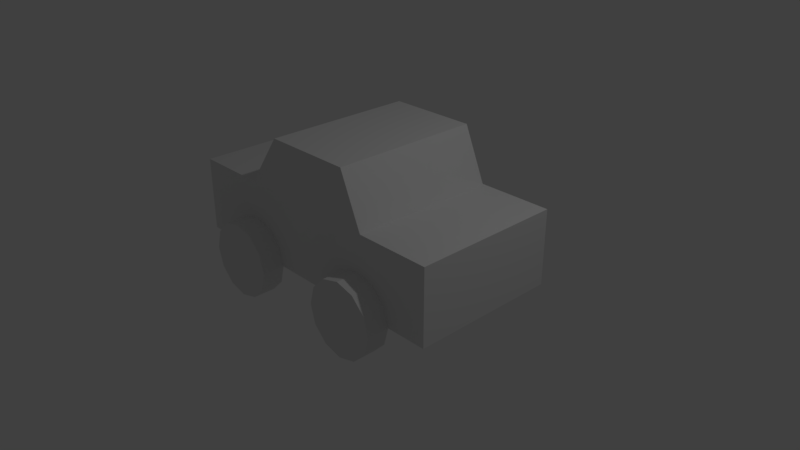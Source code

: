 # Source: carT2.blend  (saved by Blender 2.78.0; exported with 4.5.12 LTS)
import bpy
from mathutils import Matrix  # noqa: F401  (used for matrix-valued properties, if any)

bpy.ops.wm.read_factory_settings(use_empty=True)
scene = bpy.context.scene
scene.name = 'Scene'

# ---- collections
col_collection_1 = bpy.data.collections.new('Collection 1'); scene.collection.children.link(col_collection_1)

# ---- materials (node trees are filled in below, after node groups)
mat_material_003 = bpy.data.materials.new('Material.003')
mat_material_003.alpha_threshold = 0.0
mat_material_003.use_transparent_shadow = False
mat_material_003.roughness = 0.5
mat_material_001 = bpy.data.materials.new('Material.001')
mat_material_001.alpha_threshold = 0.0
mat_material_001.use_transparent_shadow = False
mat_material_001.roughness = 0.5
mat_material_002 = bpy.data.materials.new('Material.002')
mat_material_002.alpha_threshold = 0.0
mat_material_002.use_transparent_shadow = False
mat_material_002.roughness = 0.5

# ---- material node trees

# ---- world
world_world = bpy.data.worlds.new('World'); scene.world = world_world
world_world.color = (0.05088, 0.05088, 0.05088)
world_world.use_sun_shadow = False
world_world.sun_shadow_jitter_overblur = 0.0
world_world.cycles.sampling_method = 'MANUAL'

# ---- cameras
cam_camera = bpy.data.cameras.new('Camera')
cam_camera.clip_end = 100.0
cam_camera.lens = 35.0
cam_camera.sensor_width = 32.0
cam_camera.sensor_height = 18.0
cam_camera.ortho_scale = 7.314
cam_camera.dof.focus_distance = 0.0
cam_camera.dof.aperture_fstop = 128.0

# ---- lights
light_lamp = bpy.data.lights.new('Lamp', 'POINT')
light_lamp.transmission_factor = 0.0
light_lamp.cutoff_distance = 30.0
light_lamp.energy = 100.0
light_lamp.shadow_buffer_clip_start = 1.001
light_lamp.shadow_soft_size = 0.1
light_lamp.shadow_maximum_resolution = 0.006
light_lamp.use_absolute_resolution = True

# ---- meshes
me_circle_001 = bpy.data.meshes.new('Circle.001')
me_circle_001.from_pydata([(2.484e-09, 0.5, 0.05), (-0.25, 0.433, 0.05), (-0.433, 0.25, 0.05), (-0.5, -8.891e-08, 0.05), (-0.433, -0.25, 0.05), (-0.25, -0.433, 0.05), (-7.301e-08, -0.5, 0.05), (0.25, -0.433, 0.05), (0.433, -0.25, 0.05), (0.5, -2.995e-07, 0.05), (0.433, 0.25, 0.05), (0.25, 0.433, 0.05), (-0.25, 0.433, 0.35), (2.484e-09, 0.5, 0.35), (-0.433, 0.25, 0.35), (-0.5, -8.891e-08, 0.35), (-0.433, -0.25, 0.35), (-0.25, -0.433, 0.35), (-7.301e-08, -0.5, 0.35), (0.25, -0.433, 0.35), (0.433, -0.25, 0.35), (0.5, -2.995e-07, 0.35), (0.433, 0.25, 0.35), (0.25, 0.433, 0.35)], [], [(1, 0, 11, 10, 9, 8, 7, 6, 5, 4, 3, 2), (12, 14, 15, 16, 17, 18, 19, 20, 21, 22, 23, 13), (4, 5, 17, 16), (11, 0, 13, 23), (1, 2, 14, 12), (8, 9, 21, 20), (5, 6, 18, 17), (2, 3, 15, 14), (9, 10, 22, 21), (6, 7, 19, 18), (3, 4, 16, 15), (10, 11, 23, 22), (0, 1, 12, 13), (7, 8, 20, 19)])
_uv = me_circle_001.uv_layers.new(name='UVMap')
_uv.uv.foreach_set('vector', [0.567, 0.433, 0.5, 0.317, 0.5, 0.183, 0.567, 0.06699, 0.683, 0.0, 0.817, 6.171e-08, 0.933, 0.06699, 1.0, 0.183, 1.0, 0.317, 0.933, 0.433, 0.817, 0.5, 0.683, 0.5, 0.5, 0.317, 0.433, 0.433, 0.317, 0.5, 0.183, 0.5, 0.06699, 0.433, 4.628e-08, 0.317, 0.0, 0.183, 0.06699, 0.06699, 0.183, 9.256e-08, 0.317, 0.0, 0.433, 0.06699, 0.5, 0.183, 0.1553, 0.567, 0.1553, 0.683, 1.543e-08, 0.683, 0.0, 0.567, 0.1553, 0.933, 0.1553, 0.817, 0.3106, 0.817, 0.3106, 0.933, 0.1553, 0.683, 0.1553, 0.567, 0.3106, 0.567, 0.3106, 0.683, 0.3106, 0.866, 0.3106, 0.75, 0.4659, 0.75, 0.4659, 0.866, 0.1553, 0.683, 0.1553, 0.817, 0.0, 0.817, 1.543e-08, 0.683, 0.1553, 0.567, 0.1553, 0.5, 0.3106, 0.5, 0.3106, 0.567, 0.3106, 0.75, 0.3106, 0.616, 0.4659, 0.616, 0.4659, 0.75, 0.1553, 0.817, 0.1553, 0.933, 3.085e-08, 0.933, 0.0, 0.817, 0.1553, 0.5, 0.1553, 0.567, 0.0, 0.567, 3.085e-08, 0.5, 0.3106, 0.616, 0.3106, 0.5, 0.4659, 0.5, 0.4659, 0.616, 0.1553, 0.817, 0.1553, 0.683, 0.3106, 0.683, 0.3106, 0.817, 0.1553, 0.933, 0.1553, 1.0, 6.171e-08, 1.0, 3.085e-08, 0.933])
me_circle_001.materials.append(mat_material_003)
me_circle_001.use_remesh_preserve_volume = False
me_circle_001.use_remesh_preserve_attributes = False
me_circle_001.use_mirror_vertex_groups = False
me_circle_001.update()
me_plane = bpy.data.meshes.new('Plane')
me_plane.from_pydata([(-1.0, -1.0, 0.0), (1.0, -1.0, 0.0), (-1.0, 1.0, 0.0), (1.0, 1.0, 0.0), (-2.0, -1.0, 0.0), (-2.0, 1.0, 0.0), (2.0, -1.0, 0.0), (2.0, 1.0, 0.0), (-1.0, 1.0, 1.0), (-1.0, -1.0, 1.0), (1.0, -1.0, 1.0), (1.0, 1.0, 1.0), (-2.0, 1.0, 1.0), (-2.0, -1.0, 1.0), (2.0, -1.0, 1.0), (2.0, 1.0, 1.0), (-0.5, 1.0, 1.7), (-0.5, -1.0, 1.7), (0.7, -1.0, 1.7), (0.7, 1.0, 1.7)], [], [(0, 2, 3, 1), (0, 4, 5, 2), (3, 7, 6, 1), (10, 11, 19, 18), (9, 8, 12, 13), (11, 10, 14, 15), (4, 0, 9, 13), (3, 2, 8, 11), (0, 1, 10, 9), (7, 3, 11, 15), (2, 5, 12, 8), (5, 4, 13, 12), (1, 6, 14, 10), (6, 7, 15, 14), (17, 18, 19, 16), (8, 9, 17, 16), (11, 8, 16, 19), (9, 10, 18, 17)])
_uv = me_plane.uv_layers.new(name='UVMap')
_uv.uv.foreach_set('vector', [0.3254, 0.5, 8.728e-08, 0.5, 3.879e-08, 0.1667, 0.3254, 0.1667, 0.3254, 0.5, 0.3254, 0.6667, 1.067e-07, 0.6667, 8.728e-08, 0.5, 3.879e-08, 0.1667, 0.0, 1.987e-08, 0.3254, 0.0, 0.3254, 0.1667, 1.0, 9.934e-09, 1.0, 0.3333, 0.8786, 0.3333, 0.8786, 0.0, 0.602, 0.6667, 0.602, 1.0, 0.4393, 1.0, 0.4393, 0.6667, 0.4393, 0.6667, 0.4393, 1.0, 0.2766, 1.0, 0.2766, 0.6667, 0.602, 0.6667, 0.602, 0.5, 0.7647, 0.5, 0.7647, 0.6667, 0.602, 0.1667, 0.602, 0.5, 0.4393, 0.5, 0.4393, 0.1667, 0.602, 0.5, 0.602, 0.1667, 0.7647, 0.1667, 0.7647, 0.5, 0.602, 0.0, 0.602, 0.1667, 0.4393, 0.1667, 0.4393, 5.96e-08, 0.602, 0.5, 0.602, 0.6667, 0.4393, 0.6667, 0.4393, 0.5, 0.7647, 0.6667, 0.7647, 1.0, 0.602, 1.0, 0.602, 0.6667, 0.602, 0.1667, 0.602, 0.0, 0.7647, 0.0, 0.7647, 0.1667, 0.9241, 0.6667, 0.9241, 1.0, 0.7647, 1.0, 0.7647, 0.6667, 0.0, 0.6667, 0.1952, 0.6667, 0.1952, 1.0, 7.758e-08, 1.0, 0.9925, 0.3333, 0.9925, 0.6667, 0.8786, 0.6667, 0.8786, 0.3333, 0.4393, 0.1667, 0.4393, 0.5, 0.3254, 0.4167, 0.3254, 0.2167, 0.7647, 0.5, 0.7647, 0.1667, 0.8786, 0.2167, 0.8786, 0.4167])
me_plane.materials.append(mat_material_001)
me_plane.materials.append(mat_material_002)
me_plane.use_remesh_preserve_volume = False
me_plane.use_remesh_preserve_attributes = False
me_plane.use_mirror_vertex_groups = False
me_plane.update()

# ---- objects
ob_circle_003 = bpy.data.objects.new('Circle.003', me_circle_001)
ob_circle_002 = bpy.data.objects.new('Circle.002', me_circle_001)
ob_circle_001 = bpy.data.objects.new('Circle.001', me_circle_001)
ob_circle = bpy.data.objects.new('Circle', me_circle_001)
ob_plane = bpy.data.objects.new('Plane', me_plane)
ob_lamp = bpy.data.objects.new('Lamp', light_lamp)
ob_camera = bpy.data.objects.new('Camera', cam_camera)

# ---- transforms, parenting, visibility, modifiers, constraints
ob_circle_003.location = (-0.9867, 0.95, 0.0)
ob_circle_003.rotation_euler = (1.571, -0.0, -3.142)
ob_circle_003.lineart.crease_threshold = 0.0
ob_circle_002.location = (0.9461, 0.95, 0.0)
ob_circle_002.rotation_euler = (1.571, -0.0, -3.142)
ob_circle_002.lineart.crease_threshold = 0.0
ob_circle_001.location = (-0.9867, -0.95, 0.0)
ob_circle_001.rotation_euler = (1.571, -0.0, 0.0)
ob_circle_001.lineart.crease_threshold = 0.0
ob_circle.location = (0.9461, -0.95, 0.0)
ob_circle.rotation_euler = (1.571, -0.0, 0.0)
ob_circle.lineart.crease_threshold = 0.0
ob_plane.location = (0.0, 0.0, 0.0)
ob_plane.lineart.crease_threshold = 0.0
ob_lamp.location = (4.076, 1.005, 5.904)
ob_lamp.rotation_euler = (0.6503, 0.05522, 1.866)
ob_lamp.lock_rotations_4d = False
ob_lamp.empty_display_type = 'ARROWS'
ob_lamp.color = (0.0, 0.0, 0.0, 0.0)
ob_lamp.lineart.crease_threshold = 0.0
ob_camera.location = (7.481, -6.508, 5.344)
ob_camera.rotation_euler = (1.109, 0.0, 0.8149)
ob_camera.lock_rotations_4d = False
ob_camera.empty_display_type = 'ARROWS'
ob_camera.color = (0.0, 0.0, 0.0, 0.0)
ob_camera.display_type = 'WIRE'
ob_camera.lineart.crease_threshold = 0.0

# ---- collection membership
col_collection_1.objects.link(ob_circle_003)
col_collection_1.objects.link(ob_circle_002)
col_collection_1.objects.link(ob_circle_001)
col_collection_1.objects.link(ob_circle)
col_collection_1.objects.link(ob_plane)
col_collection_1.objects.link(ob_lamp)
col_collection_1.objects.link(ob_camera)

# ---- scene / render settings (as saved in the file)
scene.camera = ob_camera
scene.frame_start = 1; scene.frame_end = 250; scene.frame_set(1)
scene.render.engine = 'BLENDER_EEVEE_NEXT'
scene.render.resolution_percentage = 50
scene.render.dither_intensity = 0.0
scene.cycles.use_denoising = False
scene.cycles.samples = 128
scene.cycles.sampling_pattern = 'TABULATED_SOBOL'
scene.cycles.light_sampling_threshold = 0.0
scene.cycles.use_adaptive_sampling = False
scene.cycles.use_light_tree = False
scene.cycles.blur_glossy = 0.0
scene.cycles.sample_clamp_indirect = 0.0
scene.view_settings.view_transform = 'Standard'
bpy.context.view_layer.update()
